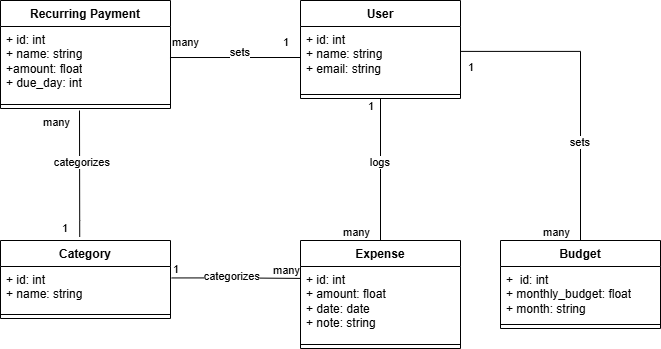

The diagram above was exported from draw.io. Its source (the exported page's mxGraphModel, read from the mxfile embedded in the PNG):
<mxGraphModel dx="1084" dy="592" grid="1" gridSize="10" guides="1" tooltips="1" connect="1" arrows="1" fold="1" page="1" pageScale="1" pageWidth="850" pageHeight="1100" math="0" shadow="0">
  <root>
    <mxCell id="0" />
    <mxCell id="1" parent="0" />
    <mxCell id="an_EiUQrexW3I9y-TM---1" parent="1" style="swimlane;fontStyle=1;align=center;verticalAlign=top;childLayout=stackLayout;horizontal=1;startSize=26;horizontalStack=0;resizeParent=1;resizeParentMax=0;resizeLast=0;collapsible=1;marginBottom=0;whiteSpace=wrap;html=1;" value="Category" vertex="1">
      <mxGeometry height="78" width="170" x="80" y="290" as="geometry" />
    </mxCell>
    <mxCell id="an_EiUQrexW3I9y-TM---2" parent="an_EiUQrexW3I9y-TM---1" style="text;strokeColor=none;fillColor=none;align=left;verticalAlign=top;spacingLeft=4;spacingRight=4;overflow=hidden;rotatable=0;points=[[0,0.5],[1,0.5]];portConstraint=eastwest;whiteSpace=wrap;html=1;" value="+ id: int&lt;div&gt;+ name: string&lt;/div&gt;" vertex="1">
      <mxGeometry height="44" width="170" y="26" as="geometry" />
    </mxCell>
    <mxCell id="an_EiUQrexW3I9y-TM---3" parent="an_EiUQrexW3I9y-TM---1" style="line;strokeWidth=1;fillColor=none;align=left;verticalAlign=middle;spacingTop=-1;spacingLeft=3;spacingRight=3;rotatable=0;labelPosition=right;points=[];portConstraint=eastwest;strokeColor=inherit;" value="" vertex="1">
      <mxGeometry height="8" width="170" y="70" as="geometry" />
    </mxCell>
    <mxCell id="an_EiUQrexW3I9y-TM---5" parent="1" style="swimlane;fontStyle=1;align=center;verticalAlign=top;childLayout=stackLayout;horizontal=1;startSize=26;horizontalStack=0;resizeParent=1;resizeParentMax=0;resizeLast=0;collapsible=1;marginBottom=0;whiteSpace=wrap;html=1;" value="Recurring Payment" vertex="1">
      <mxGeometry height="108" width="170" x="80" y="50" as="geometry" />
    </mxCell>
    <mxCell id="an_EiUQrexW3I9y-TM---6" parent="an_EiUQrexW3I9y-TM---5" style="text;strokeColor=none;fillColor=none;align=left;verticalAlign=top;spacingLeft=4;spacingRight=4;overflow=hidden;rotatable=0;points=[[0,0.5],[1,0.5]];portConstraint=eastwest;whiteSpace=wrap;html=1;" value="+ id: int&lt;div&gt;+ name: string&lt;/div&gt;&lt;div&gt;+amount: float&lt;br&gt;+ due_day: int&lt;/div&gt;" vertex="1">
      <mxGeometry height="74" width="170" y="26" as="geometry" />
    </mxCell>
    <mxCell id="an_EiUQrexW3I9y-TM---7" parent="an_EiUQrexW3I9y-TM---5" style="line;strokeWidth=1;fillColor=none;align=left;verticalAlign=middle;spacingTop=-1;spacingLeft=3;spacingRight=3;rotatable=0;labelPosition=right;points=[];portConstraint=eastwest;strokeColor=inherit;" value="" vertex="1">
      <mxGeometry height="8" width="170" y="100" as="geometry" />
    </mxCell>
    <mxCell id="an_EiUQrexW3I9y-TM---9" edge="1" parent="1" source="an_EiUQrexW3I9y-TM---1" style="endArrow=none;html=1;edgeStyle=orthogonalEdgeStyle;rounded=0;exitX=0.466;exitY=-0.045;exitDx=0;exitDy=0;exitPerimeter=0;" value="">
      <mxGeometry relative="1" as="geometry">
        <Array as="points">
          <mxPoint x="159" y="270" />
        </Array>
        <mxPoint x="320" y="270" as="sourcePoint" />
        <mxPoint x="159" y="160" as="targetPoint" />
      </mxGeometry>
    </mxCell>
    <mxCell id="an_EiUQrexW3I9y-TM---10" connectable="0" parent="an_EiUQrexW3I9y-TM---9" style="edgeLabel;resizable=0;html=1;align=left;verticalAlign=bottom;" value="1" vertex="1">
      <mxGeometry relative="1" x="-1" as="geometry">
        <mxPoint x="-19" as="offset" />
      </mxGeometry>
    </mxCell>
    <mxCell id="an_EiUQrexW3I9y-TM---11" connectable="0" parent="an_EiUQrexW3I9y-TM---9" style="edgeLabel;resizable=0;html=1;align=right;verticalAlign=bottom;" value="many" vertex="1">
      <mxGeometry relative="1" x="1" as="geometry">
        <mxPoint x="-9" y="20" as="offset" />
      </mxGeometry>
    </mxCell>
    <mxCell id="an_EiUQrexW3I9y-TM---12" connectable="0" parent="1" style="edgeLabel;resizable=0;html=1;align=right;verticalAlign=bottom;" value="categorizes" vertex="1">
      <mxGeometry x="190" y="220" as="geometry" />
    </mxCell>
    <mxCell id="an_EiUQrexW3I9y-TM---13" parent="1" style="swimlane;fontStyle=1;align=center;verticalAlign=top;childLayout=stackLayout;horizontal=1;startSize=26;horizontalStack=0;resizeParent=1;resizeParentMax=0;resizeLast=0;collapsible=1;marginBottom=0;whiteSpace=wrap;html=1;" value="User" vertex="1">
      <mxGeometry height="98" width="160" x="380" y="50" as="geometry" />
    </mxCell>
    <mxCell id="an_EiUQrexW3I9y-TM---14" parent="an_EiUQrexW3I9y-TM---13" style="text;strokeColor=none;fillColor=none;align=left;verticalAlign=top;spacingLeft=4;spacingRight=4;overflow=hidden;rotatable=0;points=[[0,0.5],[1,0.5]];portConstraint=eastwest;whiteSpace=wrap;html=1;" value="+ id: int&lt;div&gt;+ name: string&lt;/div&gt;&lt;div&gt;+ email: string&lt;/div&gt;" vertex="1">
      <mxGeometry height="64" width="160" y="26" as="geometry" />
    </mxCell>
    <mxCell id="an_EiUQrexW3I9y-TM---15" parent="an_EiUQrexW3I9y-TM---13" style="line;strokeWidth=1;fillColor=none;align=left;verticalAlign=middle;spacingTop=-1;spacingLeft=3;spacingRight=3;rotatable=0;labelPosition=right;points=[];portConstraint=eastwest;strokeColor=inherit;" value="" vertex="1">
      <mxGeometry height="8" width="160" y="90" as="geometry" />
    </mxCell>
    <mxCell id="an_EiUQrexW3I9y-TM---17" edge="1" parent="1" source="an_EiUQrexW3I9y-TM---14" style="endArrow=none;html=1;edgeStyle=orthogonalEdgeStyle;rounded=0;entryX=0.997;entryY=0.419;entryDx=0;entryDy=0;entryPerimeter=0;exitX=0;exitY=0.5;exitDx=0;exitDy=0;" target="an_EiUQrexW3I9y-TM---6" value="">
      <mxGeometry relative="1" as="geometry">
        <Array as="points">
          <mxPoint x="380" y="107" />
        </Array>
        <mxPoint x="370" y="107" as="sourcePoint" />
        <mxPoint x="150" y="160" as="targetPoint" />
      </mxGeometry>
    </mxCell>
    <mxCell id="an_EiUQrexW3I9y-TM---18" connectable="0" parent="an_EiUQrexW3I9y-TM---17" style="edgeLabel;resizable=0;html=1;align=left;verticalAlign=bottom;" value="1" vertex="1">
      <mxGeometry relative="1" x="-1" as="geometry">
        <mxPoint x="-19" y="-8" as="offset" />
      </mxGeometry>
    </mxCell>
    <mxCell id="an_EiUQrexW3I9y-TM---19" connectable="0" parent="an_EiUQrexW3I9y-TM---17" style="edgeLabel;resizable=0;html=1;align=right;verticalAlign=bottom;" value="many" vertex="1">
      <mxGeometry relative="1" x="1" as="geometry">
        <mxPoint x="30" y="-7" as="offset" />
      </mxGeometry>
    </mxCell>
    <mxCell id="an_EiUQrexW3I9y-TM---20" connectable="0" parent="1" style="edgeLabel;resizable=0;html=1;align=right;verticalAlign=bottom;" value="sets" vertex="1">
      <mxGeometry x="330" y="110" as="geometry" />
    </mxCell>
    <mxCell id="an_EiUQrexW3I9y-TM---21" parent="1" style="swimlane;fontStyle=1;align=center;verticalAlign=top;childLayout=stackLayout;horizontal=1;startSize=26;horizontalStack=0;resizeParent=1;resizeParentMax=0;resizeLast=0;collapsible=1;marginBottom=0;whiteSpace=wrap;html=1;" value="Expense" vertex="1">
      <mxGeometry height="108" width="160" x="380" y="290" as="geometry" />
    </mxCell>
    <mxCell id="an_EiUQrexW3I9y-TM---22" parent="an_EiUQrexW3I9y-TM---21" style="text;strokeColor=none;fillColor=none;align=left;verticalAlign=top;spacingLeft=4;spacingRight=4;overflow=hidden;rotatable=0;points=[[0,0.5],[1,0.5]];portConstraint=eastwest;whiteSpace=wrap;html=1;" value="+ id: int&lt;div&gt;+ amount: float&lt;/div&gt;&lt;div&gt;+ date: date&lt;/div&gt;&lt;div&gt;+ note: string&lt;/div&gt;" vertex="1">
      <mxGeometry height="74" width="160" y="26" as="geometry" />
    </mxCell>
    <mxCell id="an_EiUQrexW3I9y-TM---23" parent="an_EiUQrexW3I9y-TM---21" style="line;strokeWidth=1;fillColor=none;align=left;verticalAlign=middle;spacingTop=-1;spacingLeft=3;spacingRight=3;rotatable=0;labelPosition=right;points=[];portConstraint=eastwest;strokeColor=inherit;" value="" vertex="1">
      <mxGeometry height="8" width="160" y="100" as="geometry" />
    </mxCell>
    <mxCell id="an_EiUQrexW3I9y-TM---29" edge="1" parent="1" source="an_EiUQrexW3I9y-TM---21" style="endArrow=none;html=1;edgeStyle=orthogonalEdgeStyle;rounded=0;exitX=0.5;exitY=0;exitDx=0;exitDy=0;entryX=0.5;entryY=1;entryDx=0;entryDy=0;" target="an_EiUQrexW3I9y-TM---13" value="">
      <mxGeometry relative="1" as="geometry">
        <mxPoint x="360" y="200" as="sourcePoint" />
        <mxPoint x="520" y="200" as="targetPoint" />
      </mxGeometry>
    </mxCell>
    <mxCell id="an_EiUQrexW3I9y-TM---32" connectable="0" parent="1" style="edgeLabel;resizable=0;html=1;align=left;verticalAlign=bottom;" value="1" vertex="1">
      <mxGeometry x="380" y="99" as="geometry">
        <mxPoint x="66" y="65" as="offset" />
      </mxGeometry>
    </mxCell>
    <mxCell id="an_EiUQrexW3I9y-TM---33" connectable="0" parent="1" style="edgeLabel;resizable=0;html=1;align=right;verticalAlign=bottom;" value="many" vertex="1">
      <mxGeometry x="450" y="290" as="geometry" />
    </mxCell>
    <mxCell id="an_EiUQrexW3I9y-TM---34" connectable="0" parent="1" style="edgeLabel;resizable=0;html=1;align=right;verticalAlign=bottom;" value="logs" vertex="1">
      <mxGeometry x="470" y="220" as="geometry" />
    </mxCell>
    <mxCell id="an_EiUQrexW3I9y-TM---35" parent="1" style="swimlane;fontStyle=1;align=center;verticalAlign=top;childLayout=stackLayout;horizontal=1;startSize=26;horizontalStack=0;resizeParent=1;resizeParentMax=0;resizeLast=0;collapsible=1;marginBottom=0;whiteSpace=wrap;html=1;" value="Budget" vertex="1">
      <mxGeometry height="88" width="160" x="580" y="290" as="geometry" />
    </mxCell>
    <mxCell id="an_EiUQrexW3I9y-TM---36" parent="an_EiUQrexW3I9y-TM---35" style="text;strokeColor=none;fillColor=none;align=left;verticalAlign=top;spacingLeft=4;spacingRight=4;overflow=hidden;rotatable=0;points=[[0,0.5],[1,0.5]];portConstraint=eastwest;whiteSpace=wrap;html=1;" value="+&amp;nbsp; id: int&lt;div&gt;+ monthly_budget: float&lt;/div&gt;&lt;div&gt;+ month: string&lt;/div&gt;" vertex="1">
      <mxGeometry height="54" width="160" y="26" as="geometry" />
    </mxCell>
    <mxCell id="an_EiUQrexW3I9y-TM---37" parent="an_EiUQrexW3I9y-TM---35" style="line;strokeWidth=1;fillColor=none;align=left;verticalAlign=middle;spacingTop=-1;spacingLeft=3;spacingRight=3;rotatable=0;labelPosition=right;points=[];portConstraint=eastwest;strokeColor=inherit;" value="" vertex="1">
      <mxGeometry height="8" width="160" y="80" as="geometry" />
    </mxCell>
    <mxCell id="an_EiUQrexW3I9y-TM---39" edge="1" parent="1" source="an_EiUQrexW3I9y-TM---14" style="endArrow=none;html=1;edgeStyle=orthogonalEdgeStyle;rounded=0;exitX=0.998;exitY=0.389;exitDx=0;exitDy=0;exitPerimeter=0;entryX=0.5;entryY=0;entryDx=0;entryDy=0;" target="an_EiUQrexW3I9y-TM---35" value="">
      <mxGeometry relative="1" as="geometry">
        <mxPoint x="550" y="100" as="sourcePoint" />
        <mxPoint x="610" y="230" as="targetPoint" />
      </mxGeometry>
    </mxCell>
    <mxCell id="an_EiUQrexW3I9y-TM---41" connectable="0" parent="an_EiUQrexW3I9y-TM---39" style="edgeLabel;resizable=0;html=1;align=right;verticalAlign=bottom;" value="many" vertex="1">
      <mxGeometry relative="1" x="1" as="geometry">
        <mxPoint x="-10" as="offset" />
      </mxGeometry>
    </mxCell>
    <mxCell id="an_EiUQrexW3I9y-TM---42" connectable="0" parent="1" style="edgeLabel;resizable=0;html=1;align=left;verticalAlign=bottom;" value="1" vertex="1">
      <mxGeometry x="480" y="60" as="geometry">
        <mxPoint x="66" y="65" as="offset" />
      </mxGeometry>
    </mxCell>
    <mxCell id="an_EiUQrexW3I9y-TM---43" edge="1" parent="1" source="an_EiUQrexW3I9y-TM---2" style="endArrow=none;html=1;edgeStyle=orthogonalEdgeStyle;rounded=0;exitX=1.007;exitY=0.26;exitDx=0;exitDy=0;exitPerimeter=0;entryX=0.001;entryY=0.161;entryDx=0;entryDy=0;entryPerimeter=0;" target="an_EiUQrexW3I9y-TM---22" value="">
      <mxGeometry relative="1" as="geometry">
        <mxPoint x="240" y="210" as="sourcePoint" />
        <mxPoint x="400" y="210" as="targetPoint" />
      </mxGeometry>
    </mxCell>
    <mxCell id="an_EiUQrexW3I9y-TM---44" connectable="0" parent="an_EiUQrexW3I9y-TM---43" style="edgeLabel;resizable=0;html=1;align=left;verticalAlign=bottom;" value="1" vertex="1">
      <mxGeometry relative="1" x="-1" as="geometry" />
    </mxCell>
    <mxCell id="an_EiUQrexW3I9y-TM---45" connectable="0" parent="an_EiUQrexW3I9y-TM---43" style="edgeLabel;resizable=0;html=1;align=right;verticalAlign=bottom;" value="many" vertex="1">
      <mxGeometry relative="1" x="1" as="geometry" />
    </mxCell>
    <mxCell id="an_EiUQrexW3I9y-TM---46" connectable="0" parent="1" style="edgeLabel;resizable=0;html=1;align=right;verticalAlign=bottom;" value="categorizes" vertex="1">
      <mxGeometry x="340" y="334" as="geometry" />
    </mxCell>
    <mxCell id="an_EiUQrexW3I9y-TM---47" connectable="0" parent="1" style="edgeLabel;resizable=0;html=1;align=right;verticalAlign=bottom;" value="sets" vertex="1">
      <mxGeometry x="670" y="200" as="geometry" />
    </mxCell>
  </root>
</mxGraphModel>